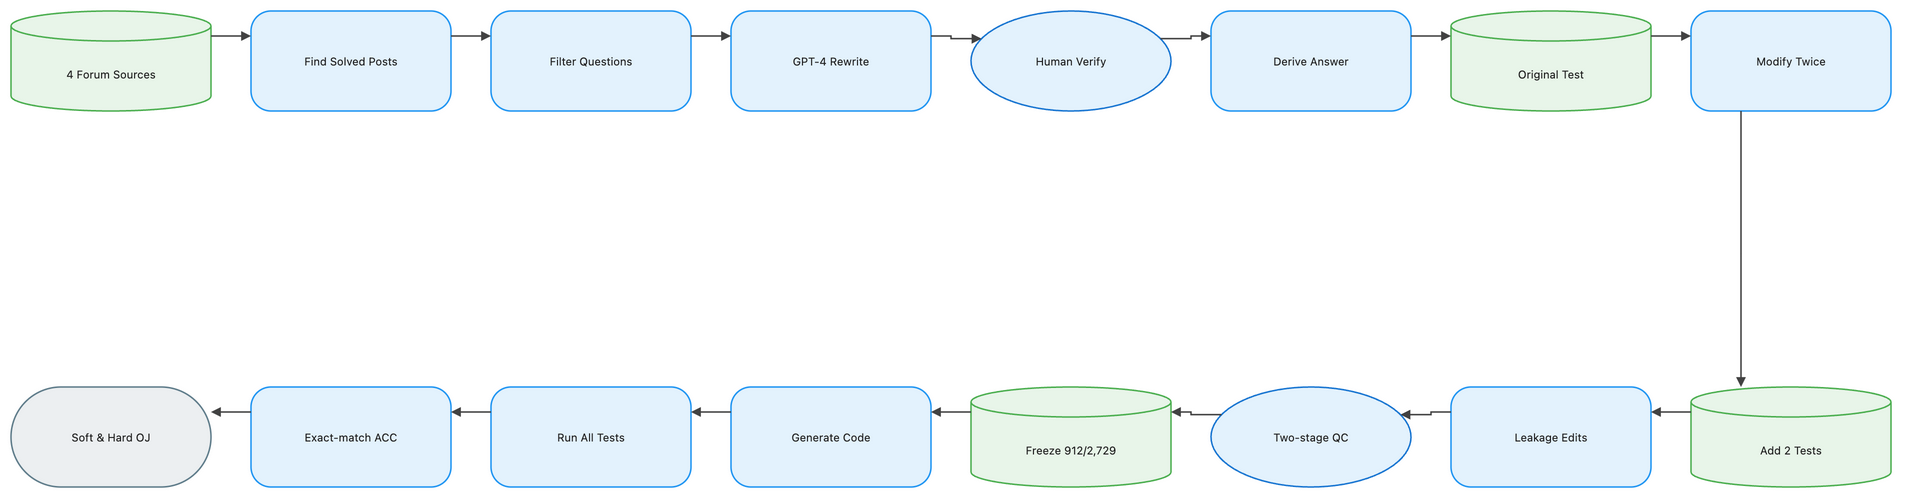

The diagram above was exported from draw.io. Its source (the exported page's mxGraphModel, read from the mxfile embedded in the PNG):
<mxGraphModel dx="1120" dy="720" grid="1" gridSize="8" guides="1" tooltips="1" connect="1" arrows="1" fold="1" page="1" pageScale="1" pageWidth="1888" pageHeight="552" math="1" background="#FFFFFF">
  <root>
    <mxCell id="0" />
    <mxCell id="1" parent="0" />
    <mxCell id="2" value="4 Forum Sources" style="shape=cylinder3;boundedLbl=1;backgroundOutline=1;size=15;html=1;whiteSpace=wrap;fillColor=#E8F5E9;strokeColor=#4CAF50;strokeWidth=1.5;fontColor=#212121;fontSize=11;fontFamily=Inter, Roboto, system-ui, -apple-system, sans-serif;verticalAlign=middle;align=center" vertex="1" parent="1">
      <mxGeometry x="-72" y="-8" width="200" height="100" as="geometry" />
    </mxCell>
    <mxCell id="3" value="Find Solved Posts" style="rounded=1;arcSize=20;html=1;whiteSpace=wrap;fillColor=#E3F2FD;strokeColor=#2196F3;strokeWidth=1.5;fontColor=#212121;fontSize=11;fontFamily=Inter, Roboto, system-ui, -apple-system, sans-serif;verticalAlign=middle;align=center" vertex="1" parent="1">
      <mxGeometry x="168" y="-8" width="200" height="100" as="geometry" />
    </mxCell>
    <mxCell id="4" value="Filter Questions" style="rounded=1;arcSize=20;html=1;whiteSpace=wrap;fillColor=#E3F2FD;strokeColor=#2196F3;strokeWidth=1.5;fontColor=#212121;fontSize=11;fontFamily=Inter, Roboto, system-ui, -apple-system, sans-serif;verticalAlign=middle;align=center" vertex="1" parent="1">
      <mxGeometry x="408" y="-8" width="200" height="100" as="geometry" />
    </mxCell>
    <mxCell id="5" value="GPT-4 Rewrite" style="rounded=1;arcSize=20;html=1;whiteSpace=wrap;fillColor=#E3F2FD;strokeColor=#2196F3;strokeWidth=1.5;fontColor=#212121;fontSize=11;fontFamily=Inter, Roboto, system-ui, -apple-system, sans-serif;verticalAlign=middle;align=center" vertex="1" parent="1">
      <mxGeometry x="648" y="-8" width="200" height="100" as="geometry" />
    </mxCell>
    <mxCell id="6" value="Human Verify" style="ellipse;html=1;whiteSpace=wrap;fillColor=#E3F2FD;strokeColor=#1976D2;strokeWidth=1.5;fontColor=#212121;fontSize=11;fontFamily=Inter, Roboto, system-ui, -apple-system, sans-serif;verticalAlign=middle;align=center" vertex="1" parent="1">
      <mxGeometry x="888" y="-8" width="200" height="100" as="geometry" />
    </mxCell>
    <mxCell id="7" value="Derive Answer" style="rounded=1;arcSize=20;html=1;whiteSpace=wrap;fillColor=#E3F2FD;strokeColor=#2196F3;strokeWidth=1.5;fontColor=#212121;fontSize=11;fontFamily=Inter, Roboto, system-ui, -apple-system, sans-serif;verticalAlign=middle;align=center" vertex="1" parent="1">
      <mxGeometry x="1128" y="-8" width="200" height="100" as="geometry" />
    </mxCell>
    <mxCell id="8" value="Original Test" style="shape=cylinder3;boundedLbl=1;backgroundOutline=1;size=15;html=1;whiteSpace=wrap;fillColor=#E8F5E9;strokeColor=#4CAF50;strokeWidth=1.5;fontColor=#212121;fontSize=11;fontFamily=Inter, Roboto, system-ui, -apple-system, sans-serif;verticalAlign=middle;align=center" vertex="1" parent="1">
      <mxGeometry x="1368" y="-8" width="200" height="100" as="geometry" />
    </mxCell>
    <mxCell id="9" value="Modify Twice" style="rounded=1;arcSize=20;html=1;whiteSpace=wrap;fillColor=#E3F2FD;strokeColor=#2196F3;strokeWidth=1.5;fontColor=#212121;fontSize=11;fontFamily=Inter, Roboto, system-ui, -apple-system, sans-serif;verticalAlign=middle;align=center" vertex="1" parent="1">
      <mxGeometry x="1608" y="-8" width="200" height="100" as="geometry" />
    </mxCell>
    <mxCell id="10" value="Add 2 Tests" style="shape=cylinder3;boundedLbl=1;backgroundOutline=1;size=15;html=1;whiteSpace=wrap;fillColor=#E8F5E9;strokeColor=#4CAF50;strokeWidth=1.5;fontColor=#212121;fontSize=11;fontFamily=Inter, Roboto, system-ui, -apple-system, sans-serif;verticalAlign=middle;align=center" vertex="1" parent="1">
      <mxGeometry x="1608" y="368" width="200" height="100" as="geometry" />
    </mxCell>
    <mxCell id="11" value="Leakage Edits" style="rounded=1;arcSize=20;html=1;whiteSpace=wrap;fillColor=#E3F2FD;strokeColor=#2196F3;strokeWidth=1.5;fontColor=#212121;fontSize=11;fontFamily=Inter, Roboto, system-ui, -apple-system, sans-serif;verticalAlign=middle;align=center" vertex="1" parent="1">
      <mxGeometry x="1368" y="368" width="200" height="100" as="geometry" />
    </mxCell>
    <mxCell id="12" value="Two-stage QC" style="ellipse;html=1;whiteSpace=wrap;fillColor=#E3F2FD;strokeColor=#1976D2;strokeWidth=1.5;fontColor=#212121;fontSize=11;fontFamily=Inter, Roboto, system-ui, -apple-system, sans-serif;verticalAlign=middle;align=center" vertex="1" parent="1">
      <mxGeometry x="1128" y="368" width="200" height="100" as="geometry" />
    </mxCell>
    <mxCell id="13" value="Freeze 912/2,729" style="shape=cylinder3;boundedLbl=1;backgroundOutline=1;size=15;html=1;whiteSpace=wrap;fillColor=#E8F5E9;strokeColor=#4CAF50;strokeWidth=1.5;fontColor=#212121;fontSize=11;fontFamily=Inter, Roboto, system-ui, -apple-system, sans-serif;verticalAlign=middle;align=center" vertex="1" parent="1">
      <mxGeometry x="888" y="368" width="200" height="100" as="geometry" />
    </mxCell>
    <mxCell id="14" value="Generate Code" style="rounded=1;arcSize=20;html=1;whiteSpace=wrap;fillColor=#E3F2FD;strokeColor=#2196F3;strokeWidth=1.5;fontColor=#212121;fontSize=11;fontFamily=Inter, Roboto, system-ui, -apple-system, sans-serif;verticalAlign=middle;align=center" vertex="1" parent="1">
      <mxGeometry x="648" y="368" width="200" height="100" as="geometry" />
    </mxCell>
    <mxCell id="15" value="Run All Tests" style="rounded=1;arcSize=20;html=1;whiteSpace=wrap;fillColor=#E3F2FD;strokeColor=#2196F3;strokeWidth=1.5;fontColor=#212121;fontSize=11;fontFamily=Inter, Roboto, system-ui, -apple-system, sans-serif;verticalAlign=middle;align=center" vertex="1" parent="1">
      <mxGeometry x="408" y="368" width="200" height="100" as="geometry" />
    </mxCell>
    <mxCell id="16" value="Exact-match ACC" style="rounded=1;arcSize=20;html=1;whiteSpace=wrap;fillColor=#E3F2FD;strokeColor=#2196F3;strokeWidth=1.5;fontColor=#212121;fontSize=11;fontFamily=Inter, Roboto, system-ui, -apple-system, sans-serif;verticalAlign=middle;align=center" vertex="1" parent="1">
      <mxGeometry x="168" y="368" width="200" height="100" as="geometry" />
    </mxCell>
    <mxCell id="17" value="Soft &amp; Hard OJ" style="rounded=1;arcSize=50;html=1;whiteSpace=wrap;fillColor=#ECEFF1;strokeColor=#607D8B;strokeWidth=1.5;fontColor=#212121;fontSize=11;fontFamily=Inter, Roboto, system-ui, -apple-system, sans-serif;verticalAlign=middle;align=center" vertex="1" parent="1">
      <mxGeometry x="-72" y="368" width="200" height="100" as="geometry" />
    </mxCell>
    <mxCell id="18" value="" style="edgeStyle=orthogonalEdgeStyle;rounded=0;orthogonalLoop=1;jettySize=auto;html=1;strokeColor=#424242;strokeWidth=1.5;endArrow=block;endFill=1;exitX=1;exitY=0.25;exitDx=0;exitDy=0;entryX=0;entryY=0.25;entryDx=0;entryDy=0;jumpStyle=arc;jumpSize=8" edge="1" parent="1" source="2" target="3">
      <mxGeometry relative="1" as="geometry" />
    </mxCell>
    <mxCell id="19" value="" style="edgeStyle=orthogonalEdgeStyle;rounded=0;orthogonalLoop=1;jettySize=auto;html=1;strokeColor=#424242;strokeWidth=1.5;endArrow=block;endFill=1;exitX=1;exitY=0.25;exitDx=0;exitDy=0;entryX=0;entryY=0.25;entryDx=0;entryDy=0;jumpStyle=arc;jumpSize=8" edge="1" parent="1" source="3" target="4">
      <mxGeometry relative="1" as="geometry" />
    </mxCell>
    <mxCell id="20" value="" style="edgeStyle=orthogonalEdgeStyle;rounded=0;orthogonalLoop=1;jettySize=auto;html=1;strokeColor=#424242;strokeWidth=1.5;endArrow=block;endFill=1;exitX=1;exitY=0.25;exitDx=0;exitDy=0;entryX=0;entryY=0.25;entryDx=0;entryDy=0;jumpStyle=arc;jumpSize=8" edge="1" parent="1" source="4" target="5">
      <mxGeometry relative="1" as="geometry" />
    </mxCell>
    <mxCell id="21" value="" style="edgeStyle=orthogonalEdgeStyle;rounded=0;orthogonalLoop=1;jettySize=auto;html=1;strokeColor=#424242;strokeWidth=1.5;endArrow=block;endFill=1;exitX=1;exitY=0.25;exitDx=0;exitDy=0;entryX=0;entryY=0.25;entryDx=0;entryDy=0;jumpStyle=arc;jumpSize=8" edge="1" parent="1" source="5" target="6">
      <mxGeometry relative="1" as="geometry" />
    </mxCell>
    <mxCell id="22" value="" style="edgeStyle=orthogonalEdgeStyle;rounded=0;orthogonalLoop=1;jettySize=auto;html=1;strokeColor=#424242;strokeWidth=1.5;endArrow=block;endFill=1;exitX=1;exitY=0.25;exitDx=0;exitDy=0;entryX=0;entryY=0.25;entryDx=0;entryDy=0;jumpStyle=arc;jumpSize=8" edge="1" parent="1" source="6" target="7">
      <mxGeometry relative="1" as="geometry" />
    </mxCell>
    <mxCell id="23" value="" style="edgeStyle=orthogonalEdgeStyle;rounded=0;orthogonalLoop=1;jettySize=auto;html=1;strokeColor=#424242;strokeWidth=1.5;endArrow=block;endFill=1;exitX=1;exitY=0.25;exitDx=0;exitDy=0;entryX=0;entryY=0.25;entryDx=0;entryDy=0;jumpStyle=arc;jumpSize=8" edge="1" parent="1" source="7" target="8">
      <mxGeometry relative="1" as="geometry" />
    </mxCell>
    <mxCell id="24" value="" style="edgeStyle=orthogonalEdgeStyle;rounded=0;orthogonalLoop=1;jettySize=auto;html=1;strokeColor=#424242;strokeWidth=1.5;endArrow=block;endFill=1;exitX=1;exitY=0.25;exitDx=0;exitDy=0;entryX=0;entryY=0.25;entryDx=0;entryDy=0;jumpStyle=arc;jumpSize=8" edge="1" parent="1" source="8" target="9">
      <mxGeometry relative="1" as="geometry" />
    </mxCell>
    <mxCell id="25" value="" style="edgeStyle=orthogonalEdgeStyle;rounded=0;orthogonalLoop=1;jettySize=auto;html=1;strokeColor=#424242;strokeWidth=1.5;endArrow=block;endFill=1;exitX=0.25;exitY=1;exitDx=0;exitDy=0;entryX=0.25;entryY=0;entryDx=0;entryDy=0;jumpStyle=arc;jumpSize=8" edge="1" parent="1" source="9" target="10">
      <mxGeometry relative="1" as="geometry" />
    </mxCell>
    <mxCell id="26" value="" style="edgeStyle=orthogonalEdgeStyle;rounded=0;orthogonalLoop=1;jettySize=auto;html=1;strokeColor=#424242;strokeWidth=1.5;endArrow=block;endFill=1;exitX=0;exitY=0.25;exitDx=0;exitDy=0;entryX=1;entryY=0.25;entryDx=0;entryDy=0;jumpStyle=arc;jumpSize=8" edge="1" parent="1" source="10" target="11">
      <mxGeometry relative="1" as="geometry" />
    </mxCell>
    <mxCell id="27" value="" style="edgeStyle=orthogonalEdgeStyle;rounded=0;orthogonalLoop=1;jettySize=auto;html=1;strokeColor=#424242;strokeWidth=1.5;endArrow=block;endFill=1;exitX=0;exitY=0.25;exitDx=0;exitDy=0;entryX=1;entryY=0.25;entryDx=0;entryDy=0;jumpStyle=arc;jumpSize=8" edge="1" parent="1" source="11" target="12">
      <mxGeometry relative="1" as="geometry" />
    </mxCell>
    <mxCell id="28" value="" style="edgeStyle=orthogonalEdgeStyle;rounded=0;orthogonalLoop=1;jettySize=auto;html=1;strokeColor=#424242;strokeWidth=1.5;endArrow=block;endFill=1;exitX=0;exitY=0.25;exitDx=0;exitDy=0;entryX=1;entryY=0.25;entryDx=0;entryDy=0;jumpStyle=arc;jumpSize=8" edge="1" parent="1" source="12" target="13">
      <mxGeometry relative="1" as="geometry" />
    </mxCell>
    <mxCell id="29" value="" style="edgeStyle=orthogonalEdgeStyle;rounded=0;orthogonalLoop=1;jettySize=auto;html=1;strokeColor=#424242;strokeWidth=1.5;endArrow=block;endFill=1;exitX=0;exitY=0.25;exitDx=0;exitDy=0;entryX=1;entryY=0.25;entryDx=0;entryDy=0;jumpStyle=arc;jumpSize=8" edge="1" parent="1" source="13" target="14">
      <mxGeometry relative="1" as="geometry" />
    </mxCell>
    <mxCell id="30" value="" style="edgeStyle=orthogonalEdgeStyle;rounded=0;orthogonalLoop=1;jettySize=auto;html=1;strokeColor=#424242;strokeWidth=1.5;endArrow=block;endFill=1;exitX=0;exitY=0.25;exitDx=0;exitDy=0;entryX=1;entryY=0.25;entryDx=0;entryDy=0;jumpStyle=arc;jumpSize=8" edge="1" parent="1" source="14" target="15">
      <mxGeometry relative="1" as="geometry" />
    </mxCell>
    <mxCell id="31" value="" style="edgeStyle=orthogonalEdgeStyle;rounded=0;orthogonalLoop=1;jettySize=auto;html=1;strokeColor=#424242;strokeWidth=1.5;endArrow=block;endFill=1;exitX=0;exitY=0.25;exitDx=0;exitDy=0;entryX=1;entryY=0.25;entryDx=0;entryDy=0;jumpStyle=arc;jumpSize=8" edge="1" parent="1" source="15" target="16">
      <mxGeometry relative="1" as="geometry" />
    </mxCell>
    <mxCell id="32" value="" style="edgeStyle=orthogonalEdgeStyle;rounded=0;orthogonalLoop=1;jettySize=auto;html=1;strokeColor=#424242;strokeWidth=1.5;endArrow=block;endFill=1;exitX=0;exitY=0.25;exitDx=0;exitDy=0;entryX=1;entryY=0.25;entryDx=0;entryDy=0;jumpStyle=arc;jumpSize=8" edge="1" parent="1" source="16" target="17">
      <mxGeometry relative="1" as="geometry" />
    </mxCell>
  </root>
</mxGraphModel>